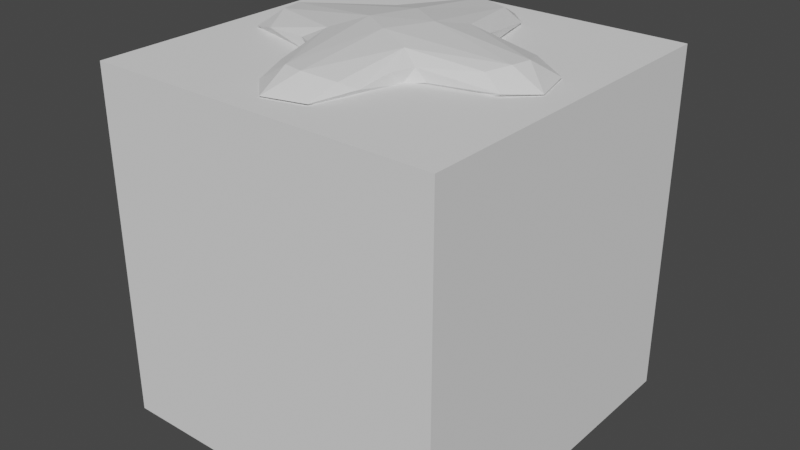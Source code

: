 # Source: DirtyCrossroad.blend  (saved by Blender 3.4.6; exported with 4.5.12 LTS)
import bpy
from mathutils import Matrix  # noqa: F401  (used for matrix-valued properties, if any)

bpy.ops.wm.read_factory_settings(use_empty=True)
scene = bpy.context.scene
scene.name = 'Scene'

# ---- collections
col_collection = bpy.data.collections.new('Collection'); scene.collection.children.link(col_collection)

# ---- materials (node trees are filled in below, after node groups)
mat_material = bpy.data.materials.new('Material')
mat_material.alpha_threshold = 0.0
mat_material.use_transparent_shadow = False
mat_material.roughness = 0.5
mat_material.line_color = (0.0, 0.0, 0.0, 1.0)

# ---- material node trees
mat_material.use_nodes = True; mat_material.node_tree.nodes.clear()
_N = mat_material.node_tree.nodes; _L = mat_material.node_tree.links
n0 = _N.new('ShaderNodeOutputMaterial'); n0.name = 'Material Output'; n0.location = (300, 300)
n1 = _N.new('ShaderNodeBsdfPrincipled'); n1.name = 'Principled BSDF'; n1.location = (10, 300)
n1.distribution = 'GGX'
n1.subsurface_method = 'RANDOM_WALK_SKIN'
n1.inputs[3].default_value = 1.45
n1.inputs[27].default_value = (0.0, 0.0, 0.0, 1.0)
n1.inputs[28].default_value = 1.0
_L.new(n1.outputs[0], n0.inputs[0])
n0.is_active_output = True

# ---- world
world_world = bpy.data.worlds.new('World'); scene.world = world_world
world_world.use_nodes = True; world_world.node_tree.nodes.clear()
_N = world_world.node_tree.nodes; _L = world_world.node_tree.links
n0 = _N.new('ShaderNodeOutputWorld'); n0.name = 'World Output'; n0.location = (300, 300)
n1 = _N.new('ShaderNodeBackground'); n1.name = 'Background'; n1.location = (10, 300)
n1.inputs[0].default_value = (0.05088, 0.05088, 0.05088, 1.0)
_L.new(n1.outputs[0], n0.inputs[0])
n0.is_active_output = True
world_world.color = (0.05088, 0.05088, 0.05088)
world_world.use_sun_shadow = False
world_world.sun_shadow_jitter_overblur = 0.0

# ---- meshes
me_cube = bpy.data.meshes.new('Cube')
me_cube.from_pydata([(0.04997, 0.04997, 0.04997), (0.04997, 0.04997, -0.04997), (0.04997, -0.04997, -0.04997), (-0.04997, 0.04997, -0.04997), (0.4997, 0.04997, -0.04997), (0.4997, -0.04997, -0.04997), (-0.04997, -0.4997, -0.04997), (-0.04997, -0.04997, 0.04997), (-0.04997, 0.04997, 0.04997), (-0.04997, -0.04997, -0.04997), (0.04997, -0.04997, 0.04997), (0.04997, -0.4997, -0.04997), (-0.4997, 0.04997, -0.04997), (-0.4997, -0.04997, -0.04997), (0.04997, 0.4997, -0.04997), (-0.04997, 0.4997, -0.04997)], [], [(0, 8, 7, 10), (6, 11, 10, 7), (14, 15, 8, 0), (5, 4, 0, 10), (7, 8, 12, 13), (11, 2, 10), (2, 5, 10), (0, 4, 1), (0, 1, 14), (8, 15, 3), (3, 12, 8), (9, 6, 7), (7, 13, 9), (2, 9, 3, 1), (13, 12, 3, 9), (15, 14, 1, 3), (4, 5, 2, 1), (11, 6, 9, 2)])
_uv = me_cube.uv_layers.new(name='UVMap')
_uv.uv.foreach_set('vector', [0.625, 0.5, 0.875, 0.5, 0.875, 0.75, 0.625, 0.75, 0.125, 0.75, 0.375, 0.75, 0.625, 0.75, 0.875, 0.75, 0.375, 0.5, 0.375, 0.25, 0.875, 0.5, 0.625, 0.5, 0.375, 0.75, 0.375, 0.5, 0.625, 0.5, 0.625, 0.75, 0.875, 0.75, 0.875, 0.5, 0.125, 0.5, 0.125, 0.75, 0.375, 0.75, 0.375, 0.75, 0.625, 0.75, 0.375, 0.75, 0.375, 0.75, 0.625, 0.75, 0.625, 0.5, 0.375, 0.5, 0.375, 0.5, 0.625, 0.5, 0.375, 0.5, 0.375, 0.5, 0.875, 0.5, 0.375, 0.25, 0.375, 0.25, 0.375, 0.25, 0.125, 0.5, 0.875, 0.5, 0.125, 0.75, 0.125, 0.75, 0.875, 0.75, 0.875, 0.75, 0.125, 0.75, 0.125, 0.75, 0.0, 0.0, 0.0, 0.0, 0.0, 0.0, 0.0, 0.0, 0.125, 0.75, 0.125, 0.5, 0.0, 0.0, 0.125, 0.75, 0.375, 0.25, 0.375, 0.5, 0.0, 0.0, 0.375, 0.25, 0.375, 0.5, 0.375, 0.75, 0.0, 0.0, 0.375, 0.5, 0.375, 0.75, 0.125, 0.75, 0.0, 0.0, 0.375, 0.75])
me_cube.materials.append(mat_material)
me_cube.use_mirror_vertex_groups = False
me_cube.update()
me_cube_001 = bpy.data.meshes.new('Cube.001')
me_cube_001.from_pydata([(-0.5, -0.5, -0.5), (-0.5, -0.5, 0.5), (-0.5, 0.5, -0.5), (-0.5, 0.5, 0.5), (0.5, -0.5, -0.5), (0.5, -0.5, 0.5), (0.5, 0.5, -0.5), (0.5, 0.5, 0.5)], [], [(0, 1, 3, 2), (2, 3, 7, 6), (6, 7, 5, 4), (4, 5, 1, 0), (2, 6, 4, 0), (7, 3, 1, 5)])
_uv = me_cube_001.uv_layers.new(name='UVMap')
_uv.uv.foreach_set('vector', [0.375, 0.0, 0.625, 0.0, 0.625, 0.25, 0.375, 0.25, 0.375, 0.25, 0.625, 0.25, 0.625, 0.5, 0.375, 0.5, 0.375, 0.5, 0.625, 0.5, 0.625, 0.75, 0.375, 0.75, 0.375, 0.75, 0.625, 0.75, 0.625, 1.0, 0.375, 1.0, 0.125, 0.5, 0.375, 0.5, 0.375, 0.75, 0.125, 0.75, 0.625, 0.5, 0.875, 0.5, 0.875, 0.75, 0.625, 0.75])
me_cube_001.update()

# ---- objects
ob_crossroad = bpy.data.objects.new('Crossroad', me_cube)
ob_cube = bpy.data.objects.new('Cube', me_cube_001)

# ---- transforms, parenting, visibility, modifiers, constraints
ob_crossroad.location = (0.0, 0.0, 0.0)
ob_crossroad.scale = (1.0, 1.0, 0.5)
ob_crossroad.lock_rotations_4d = False
ob_crossroad.empty_display_type = 'ARROWS'
ob_crossroad.lineart.crease_threshold = 0.0
_m = ob_crossroad.modifiers.new('Subdivision', 'SUBSURF')
_m.subdivision_type = 'SIMPLE'
_m.levels = 3
_m = ob_crossroad.modifiers.new('Smooth', 'SMOOTH')
_m.factor = 1.0
_m.iterations = 10
_m = ob_crossroad.modifiers.new('Displace', 'DISPLACE')
_m.mid_level = 0.2
_m.strength = 0.1
_m = ob_crossroad.modifiers.new('Decimate', 'DECIMATE')
_m.ratio = 0.3
_m = ob_crossroad.modifiers.new('Boolean', 'BOOLEAN')
_m.object = ob_cube
ob_cube.location = (0.0, 0.0, -0.5249)

# ---- collection membership
col_collection.objects.link(ob_crossroad)
col_collection.objects.link(ob_cube)

# ---- scene / render settings (as saved in the file)
scene.frame_start = 1; scene.frame_end = 250; scene.frame_set(1)
scene.render.engine = 'BLENDER_EEVEE_NEXT'
scene.cycles.sampling_pattern = 'TABULATED_SOBOL'
scene.cycles.use_light_tree = False
scene.view_settings.view_transform = 'Filmic'
bpy.context.view_layer.update()

# ---- added for rendering (the .blend has no active camera and no usable light): camera, sun
cam_auto = bpy.data.cameras.new('AutoCamera')
cam_auto.lens = 50.0
cam_auto.sensor_width = 36.0
cam_auto.clip_end = 1000.0
ob_auto_camera = bpy.data.objects.new('AutoCamera', cam_auto)
scene.collection.objects.link(ob_auto_camera)
ob_auto_camera.location = (1.63939, -1.96726, 0.820356)
ob_auto_camera.rotation_euler = (1.09748, -7.21219e-08, 0.694738)
scene.camera = ob_auto_camera
light_auto_sun = bpy.data.lights.new('AutoSun', 'SUN')
light_auto_sun.energy = 3.0
light_auto_sun.angle = 0.0523599
ob_auto_sun = bpy.data.objects.new('AutoSun', light_auto_sun)
scene.collection.objects.link(ob_auto_sun)
ob_auto_sun.rotation_euler = (0.872665, 0.174533, 0.523599)
bpy.context.view_layer.update()
